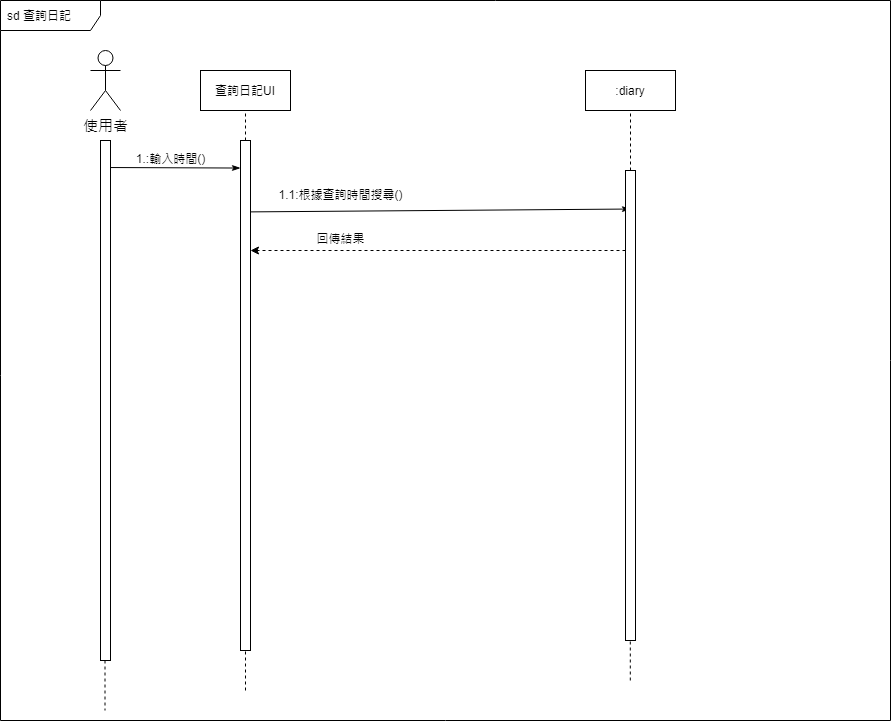

The diagram above was exported from draw.io. Its source (the exported page's mxGraphModel, read from the mxfile embedded in the PNG):
<mxGraphModel dx="868" dy="394" grid="1" gridSize="10" guides="1" tooltips="1" connect="1" arrows="1" fold="1" page="1" pageScale="1" pageWidth="1169" pageHeight="827" math="0" shadow="0">
  <root>
    <mxCell id="DRelmObmzZP9ZJJVqzRb-0" />
    <mxCell id="DRelmObmzZP9ZJJVqzRb-1" parent="DRelmObmzZP9ZJJVqzRb-0" />
    <mxCell id="BJFB_CxIehyDzHKZXwY6-0" value="sd 查詢日記" style="shape=umlFrame;whiteSpace=wrap;html=1;width=100;height=30;boundedLbl=1;verticalAlign=middle;align=left;spacingLeft=5;" parent="DRelmObmzZP9ZJJVqzRb-1" vertex="1">
      <mxGeometry y="50" width="890" height="720" as="geometry" />
    </mxCell>
    <mxCell id="BJFB_CxIehyDzHKZXwY6-1" value="&lt;font style=&quot;font-size: 15px&quot;&gt;使用者&lt;/font&gt;" style="shape=umlActor;verticalLabelPosition=bottom;verticalAlign=top;html=1;" parent="DRelmObmzZP9ZJJVqzRb-1" vertex="1">
      <mxGeometry x="90" y="100" width="30" height="60" as="geometry" />
    </mxCell>
    <mxCell id="BJFB_CxIehyDzHKZXwY6-2" style="rounded=0;orthogonalLoop=1;jettySize=auto;html=1;entryX=0;entryY=0.054;entryDx=0;entryDy=0;entryPerimeter=0;endArrow=classicThin;endFill=1;exitX=1.005;exitY=0.052;exitDx=0;exitDy=0;exitPerimeter=0;" parent="DRelmObmzZP9ZJJVqzRb-1" source="BJFB_CxIehyDzHKZXwY6-10" target="BJFB_CxIehyDzHKZXwY6-11" edge="1">
      <mxGeometry relative="1" as="geometry" />
    </mxCell>
    <mxCell id="BJFB_CxIehyDzHKZXwY6-3" value="1.:輸入時間()" style="edgeLabel;html=1;align=center;verticalAlign=middle;resizable=0;points=[];" parent="BJFB_CxIehyDzHKZXwY6-2" vertex="1" connectable="0">
      <mxGeometry x="0.8543" y="-1" relative="1" as="geometry">
        <mxPoint x="-61" y="-11" as="offset" />
      </mxGeometry>
    </mxCell>
    <mxCell id="BJFB_CxIehyDzHKZXwY6-4" value="查詢日記UI" style="rounded=0;whiteSpace=wrap;html=1;" parent="DRelmObmzZP9ZJJVqzRb-1" vertex="1">
      <mxGeometry x="200" y="120" width="90" height="40" as="geometry" />
    </mxCell>
    <mxCell id="BJFB_CxIehyDzHKZXwY6-5" style="edgeStyle=none;rounded=0;orthogonalLoop=1;jettySize=auto;html=1;entryX=0.5;entryY=0.082;entryDx=0;entryDy=0;entryPerimeter=0;endArrow=classicThin;endFill=1;exitX=0.9;exitY=0.14;exitDx=0;exitDy=0;exitPerimeter=0;" parent="DRelmObmzZP9ZJJVqzRb-1" source="BJFB_CxIehyDzHKZXwY6-11" target="BJFB_CxIehyDzHKZXwY6-16" edge="1">
      <mxGeometry relative="1" as="geometry" />
    </mxCell>
    <mxCell id="BJFB_CxIehyDzHKZXwY6-6" value="1.1:根據查詢時間搜尋()" style="edgeLabel;html=1;align=center;verticalAlign=middle;resizable=0;points=[];" parent="BJFB_CxIehyDzHKZXwY6-5" vertex="1" connectable="0">
      <mxGeometry x="-0.5015" relative="1" as="geometry">
        <mxPoint x="-4" y="-17" as="offset" />
      </mxGeometry>
    </mxCell>
    <mxCell id="BJFB_CxIehyDzHKZXwY6-7" value="" style="endArrow=none;dashed=1;html=1;entryX=0.5;entryY=1;entryDx=0;entryDy=0;exitX=0.5;exitY=0;exitDx=0;exitDy=0;" parent="DRelmObmzZP9ZJJVqzRb-1" source="BJFB_CxIehyDzHKZXwY6-11" target="BJFB_CxIehyDzHKZXwY6-4" edge="1">
      <mxGeometry width="50" height="50" relative="1" as="geometry">
        <mxPoint x="330" y="340" as="sourcePoint" />
        <mxPoint x="380" y="290" as="targetPoint" />
      </mxGeometry>
    </mxCell>
    <mxCell id="BJFB_CxIehyDzHKZXwY6-10" value="" style="rounded=0;whiteSpace=wrap;html=1;" parent="DRelmObmzZP9ZJJVqzRb-1" vertex="1">
      <mxGeometry x="100" y="190" width="10" height="520" as="geometry" />
    </mxCell>
    <mxCell id="BJFB_CxIehyDzHKZXwY6-11" value="" style="rounded=0;whiteSpace=wrap;html=1;" parent="DRelmObmzZP9ZJJVqzRb-1" vertex="1">
      <mxGeometry x="240" y="190" width="10" height="510" as="geometry" />
    </mxCell>
    <mxCell id="BJFB_CxIehyDzHKZXwY6-14" value=":diary" style="rounded=0;whiteSpace=wrap;html=1;" parent="DRelmObmzZP9ZJJVqzRb-1" vertex="1">
      <mxGeometry x="585" y="120" width="90" height="40" as="geometry" />
    </mxCell>
    <mxCell id="BJFB_CxIehyDzHKZXwY6-15" value="" style="endArrow=none;dashed=1;html=1;entryX=0.5;entryY=1;entryDx=0;entryDy=0;exitX=0.5;exitY=0;exitDx=0;exitDy=0;" parent="DRelmObmzZP9ZJJVqzRb-1" source="BJFB_CxIehyDzHKZXwY6-16" target="BJFB_CxIehyDzHKZXwY6-14" edge="1">
      <mxGeometry width="50" height="50" relative="1" as="geometry">
        <mxPoint x="715" y="340" as="sourcePoint" />
        <mxPoint x="765" y="290" as="targetPoint" />
      </mxGeometry>
    </mxCell>
    <mxCell id="BJFB_CxIehyDzHKZXwY6-16" value="" style="rounded=0;whiteSpace=wrap;html=1;" parent="DRelmObmzZP9ZJJVqzRb-1" vertex="1">
      <mxGeometry x="625" y="220" width="10" height="470" as="geometry" />
    </mxCell>
    <mxCell id="BJFB_CxIehyDzHKZXwY6-20" value="" style="endArrow=none;dashed=1;html=1;entryX=0.5;entryY=1;entryDx=0;entryDy=0;" parent="DRelmObmzZP9ZJJVqzRb-1" target="BJFB_CxIehyDzHKZXwY6-11" edge="1">
      <mxGeometry width="50" height="50" relative="1" as="geometry">
        <mxPoint x="245.00000000000023" y="740" as="sourcePoint" />
        <mxPoint x="490" y="710" as="targetPoint" />
      </mxGeometry>
    </mxCell>
    <mxCell id="BJFB_CxIehyDzHKZXwY6-21" value="" style="endArrow=none;dashed=1;html=1;exitX=0.5;exitY=1;exitDx=0;exitDy=0;" parent="DRelmObmzZP9ZJJVqzRb-1" edge="1">
      <mxGeometry width="50" height="50" relative="1" as="geometry">
        <mxPoint x="104.5" y="710" as="sourcePoint" />
        <mxPoint x="104.50000000000023" y="760" as="targetPoint" />
      </mxGeometry>
    </mxCell>
    <mxCell id="BJFB_CxIehyDzHKZXwY6-22" value="" style="endArrow=none;dashed=1;html=1;" parent="DRelmObmzZP9ZJJVqzRb-1" edge="1">
      <mxGeometry width="50" height="50" relative="1" as="geometry">
        <mxPoint x="629.8000000000002" y="730" as="sourcePoint" />
        <mxPoint x="629.8000000000002" y="690" as="targetPoint" />
      </mxGeometry>
    </mxCell>
    <mxCell id="yJiLogId9Dwerys7_qVA-0" value="回傳結果" style="endArrow=classic;html=1;exitX=0;exitY=0.75;exitDx=0;exitDy=0;entryX=1;entryY=0.75;entryDx=0;entryDy=0;dashed=1;" parent="DRelmObmzZP9ZJJVqzRb-1" edge="1">
      <mxGeometry x="0.52" y="-12" width="50" height="50" relative="1" as="geometry">
        <mxPoint x="625" y="299.99999999999955" as="sourcePoint" />
        <mxPoint x="250" y="299.9999999999998" as="targetPoint" />
        <mxPoint as="offset" />
      </mxGeometry>
    </mxCell>
  </root>
</mxGraphModel>